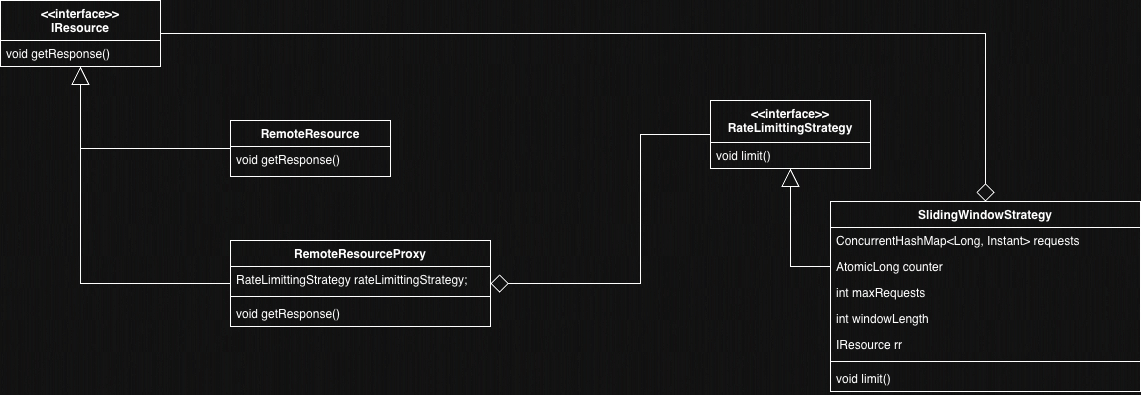

The diagram above was exported from draw.io. Its source (the exported page's mxGraphModel, read from the mxfile embedded in the PNG):
<mxGraphModel dx="1148" dy="775" grid="1" gridSize="10" guides="1" tooltips="1" connect="1" arrows="1" fold="1" page="1" pageScale="1" pageWidth="4681" pageHeight="3300" math="0" shadow="0">
  <root>
    <mxCell id="WIyWlLk6GJQsqaUBKTNV-0" />
    <mxCell id="WIyWlLk6GJQsqaUBKTNV-1" parent="WIyWlLk6GJQsqaUBKTNV-0" />
    <mxCell id="tNq3wRMN3R-buIBQhzZI-0" parent="WIyWlLk6GJQsqaUBKTNV-1" style="swimlane;fontStyle=1;align=center;verticalAlign=top;childLayout=stackLayout;horizontal=1;startSize=40;horizontalStack=0;resizeParent=1;resizeParentMax=0;resizeLast=0;collapsible=1;marginBottom=0;whiteSpace=wrap;html=1;" value="&amp;lt;&amp;lt;interface&amp;gt;&amp;gt;&lt;div&gt;IResource&lt;/div&gt;&lt;div&gt;&lt;div&gt;&lt;br&gt;&lt;/div&gt;&lt;/div&gt;" vertex="1">
      <mxGeometry height="66" width="160" x="1590" y="530" as="geometry" />
    </mxCell>
    <mxCell id="tNq3wRMN3R-buIBQhzZI-3" parent="tNq3wRMN3R-buIBQhzZI-0" style="text;strokeColor=none;fillColor=none;align=left;verticalAlign=top;spacingLeft=4;spacingRight=4;overflow=hidden;rotatable=0;points=[[0,0.5],[1,0.5]];portConstraint=eastwest;whiteSpace=wrap;html=1;" value="void getResponse()" vertex="1">
      <mxGeometry height="26" width="160" y="40" as="geometry" />
    </mxCell>
    <mxCell id="tNq3wRMN3R-buIBQhzZI-12" edge="1" parent="WIyWlLk6GJQsqaUBKTNV-1" source="tNq3wRMN3R-buIBQhzZI-4" style="edgeStyle=orthogonalEdgeStyle;rounded=0;orthogonalLoop=1;jettySize=auto;html=1;startSize=16;endSize=16;endArrow=block;endFill=0;" target="tNq3wRMN3R-buIBQhzZI-0">
      <mxGeometry relative="1" as="geometry" />
    </mxCell>
    <mxCell id="tNq3wRMN3R-buIBQhzZI-34" edge="1" parent="WIyWlLk6GJQsqaUBKTNV-1" source="tNq3wRMN3R-buIBQhzZI-0" style="edgeStyle=orthogonalEdgeStyle;rounded=0;orthogonalLoop=1;jettySize=auto;html=1;strokeColor=default;align=center;verticalAlign=middle;fontFamily=Helvetica;fontSize=11;fontColor=default;labelBackgroundColor=default;startSize=16;endArrow=diamond;endFill=0;endSize=16;" target="tNq3wRMN3R-buIBQhzZI-18">
      <mxGeometry relative="1" as="geometry">
        <Array as="points">
          <mxPoint x="2575" y="563" />
        </Array>
      </mxGeometry>
    </mxCell>
    <mxCell id="tNq3wRMN3R-buIBQhzZI-4" parent="WIyWlLk6GJQsqaUBKTNV-1" style="swimlane;fontStyle=1;align=center;verticalAlign=top;childLayout=stackLayout;horizontal=1;startSize=26;horizontalStack=0;resizeParent=1;resizeParentMax=0;resizeLast=0;collapsible=1;marginBottom=0;whiteSpace=wrap;html=1;" value="RemoteResource" vertex="1">
      <mxGeometry height="56" width="160" x="1820" y="650" as="geometry" />
    </mxCell>
    <mxCell id="tNq3wRMN3R-buIBQhzZI-7" parent="tNq3wRMN3R-buIBQhzZI-4" style="text;strokeColor=none;fillColor=none;align=left;verticalAlign=top;spacingLeft=4;spacingRight=4;overflow=hidden;rotatable=0;points=[[0,0.5],[1,0.5]];portConstraint=eastwest;whiteSpace=wrap;html=1;" value="void getResponse()" vertex="1">
      <mxGeometry height="30" width="160" y="26" as="geometry" />
    </mxCell>
    <mxCell id="tNq3wRMN3R-buIBQhzZI-13" edge="1" parent="WIyWlLk6GJQsqaUBKTNV-1" source="tNq3wRMN3R-buIBQhzZI-8" style="edgeStyle=orthogonalEdgeStyle;rounded=0;orthogonalLoop=1;jettySize=auto;html=1;strokeColor=default;align=center;verticalAlign=middle;fontFamily=Helvetica;fontSize=11;fontColor=default;labelBackgroundColor=default;startSize=16;endArrow=block;endFill=0;endSize=16;" target="tNq3wRMN3R-buIBQhzZI-0">
      <mxGeometry relative="1" as="geometry" />
    </mxCell>
    <mxCell id="tNq3wRMN3R-buIBQhzZI-8" parent="WIyWlLk6GJQsqaUBKTNV-1" style="swimlane;fontStyle=1;align=center;verticalAlign=top;childLayout=stackLayout;horizontal=1;startSize=26;horizontalStack=0;resizeParent=1;resizeParentMax=0;resizeLast=0;collapsible=1;marginBottom=0;whiteSpace=wrap;html=1;" value="RemoteResourceProxy" vertex="1">
      <mxGeometry height="86" width="260" x="1820" y="770" as="geometry" />
    </mxCell>
    <mxCell id="tNq3wRMN3R-buIBQhzZI-9" parent="tNq3wRMN3R-buIBQhzZI-8" style="text;strokeColor=none;fillColor=none;align=left;verticalAlign=top;spacingLeft=4;spacingRight=4;overflow=hidden;rotatable=0;points=[[0,0.5],[1,0.5]];portConstraint=eastwest;whiteSpace=wrap;html=1;" value="RateLimittingStrategy rateLimittingStrategy;" vertex="1">
      <mxGeometry height="26" width="260" y="26" as="geometry" />
    </mxCell>
    <mxCell id="tNq3wRMN3R-buIBQhzZI-10" parent="tNq3wRMN3R-buIBQhzZI-8" style="line;strokeWidth=1;fillColor=none;align=left;verticalAlign=middle;spacingTop=-1;spacingLeft=3;spacingRight=3;rotatable=0;labelPosition=right;points=[];portConstraint=eastwest;strokeColor=inherit;" value="" vertex="1">
      <mxGeometry height="8" width="260" y="52" as="geometry" />
    </mxCell>
    <mxCell id="tNq3wRMN3R-buIBQhzZI-11" parent="tNq3wRMN3R-buIBQhzZI-8" style="text;strokeColor=none;fillColor=none;align=left;verticalAlign=top;spacingLeft=4;spacingRight=4;overflow=hidden;rotatable=0;points=[[0,0.5],[1,0.5]];portConstraint=eastwest;whiteSpace=wrap;html=1;" value="void getResponse()" vertex="1">
      <mxGeometry height="26" width="260" y="60" as="geometry" />
    </mxCell>
    <mxCell id="tNq3wRMN3R-buIBQhzZI-14" parent="WIyWlLk6GJQsqaUBKTNV-1" style="swimlane;fontStyle=1;align=center;verticalAlign=top;childLayout=stackLayout;horizontal=1;startSize=42;horizontalStack=0;resizeParent=1;resizeParentMax=0;resizeLast=0;collapsible=1;marginBottom=0;whiteSpace=wrap;html=1;" value="&lt;div&gt;&amp;lt;&amp;lt;interface&amp;gt;&amp;gt;&lt;/div&gt;RateLimittingStrategy" vertex="1">
      <mxGeometry height="68" width="160" x="2300" y="630" as="geometry" />
    </mxCell>
    <mxCell id="tNq3wRMN3R-buIBQhzZI-17" parent="tNq3wRMN3R-buIBQhzZI-14" style="text;strokeColor=none;fillColor=none;align=left;verticalAlign=top;spacingLeft=4;spacingRight=4;overflow=hidden;rotatable=0;points=[[0,0.5],[1,0.5]];portConstraint=eastwest;whiteSpace=wrap;html=1;" value="void limit()" vertex="1">
      <mxGeometry height="26" width="160" y="42" as="geometry" />
    </mxCell>
    <mxCell id="tNq3wRMN3R-buIBQhzZI-35" edge="1" parent="WIyWlLk6GJQsqaUBKTNV-1" source="tNq3wRMN3R-buIBQhzZI-14" style="edgeStyle=orthogonalEdgeStyle;rounded=0;orthogonalLoop=1;jettySize=auto;html=1;endArrow=diamond;endFill=0;strokeColor=default;align=center;verticalAlign=middle;fontFamily=Helvetica;fontSize=11;fontColor=default;labelBackgroundColor=default;startSize=16;endSize=16;" target="tNq3wRMN3R-buIBQhzZI-8">
      <mxGeometry relative="1" as="geometry">
        <Array as="points">
          <mxPoint x="2230" y="664" />
          <mxPoint x="2230" y="813" />
        </Array>
      </mxGeometry>
    </mxCell>
    <mxCell id="tNq3wRMN3R-buIBQhzZI-18" parent="WIyWlLk6GJQsqaUBKTNV-1" style="swimlane;fontStyle=1;align=center;verticalAlign=top;childLayout=stackLayout;horizontal=1;startSize=26;horizontalStack=0;resizeParent=1;resizeParentMax=0;resizeLast=0;collapsible=1;marginBottom=0;whiteSpace=wrap;html=1;" value="SlidingWindowStrategy" vertex="1">
      <mxGeometry height="190" width="310" x="2420" y="731" as="geometry" />
    </mxCell>
    <mxCell id="tNq3wRMN3R-buIBQhzZI-19" parent="tNq3wRMN3R-buIBQhzZI-18" style="text;strokeColor=none;fillColor=none;align=left;verticalAlign=top;spacingLeft=4;spacingRight=4;overflow=hidden;rotatable=0;points=[[0,0.5],[1,0.5]];portConstraint=eastwest;whiteSpace=wrap;html=1;" value="ConcurrentHashMap&amp;lt;Long, Instant&amp;gt; requests" vertex="1">
      <mxGeometry height="26" width="310" y="26" as="geometry" />
    </mxCell>
    <mxCell id="tNq3wRMN3R-buIBQhzZI-26" parent="tNq3wRMN3R-buIBQhzZI-18" style="text;strokeColor=none;fillColor=none;align=left;verticalAlign=top;spacingLeft=4;spacingRight=4;overflow=hidden;rotatable=0;points=[[0,0.5],[1,0.5]];portConstraint=eastwest;whiteSpace=wrap;html=1;" value="AtomicLong counter" vertex="1">
      <mxGeometry height="26" width="310" y="52" as="geometry" />
    </mxCell>
    <mxCell id="tNq3wRMN3R-buIBQhzZI-27" parent="tNq3wRMN3R-buIBQhzZI-18" style="text;strokeColor=none;fillColor=none;align=left;verticalAlign=top;spacingLeft=4;spacingRight=4;overflow=hidden;rotatable=0;points=[[0,0.5],[1,0.5]];portConstraint=eastwest;whiteSpace=wrap;html=1;" value="int maxRequests" vertex="1">
      <mxGeometry height="26" width="310" y="78" as="geometry" />
    </mxCell>
    <mxCell id="tNq3wRMN3R-buIBQhzZI-28" parent="tNq3wRMN3R-buIBQhzZI-18" style="text;strokeColor=none;fillColor=none;align=left;verticalAlign=top;spacingLeft=4;spacingRight=4;overflow=hidden;rotatable=0;points=[[0,0.5],[1,0.5]];portConstraint=eastwest;whiteSpace=wrap;html=1;" value="int windowLength" vertex="1">
      <mxGeometry height="26" width="310" y="104" as="geometry" />
    </mxCell>
    <mxCell id="tNq3wRMN3R-buIBQhzZI-36" parent="tNq3wRMN3R-buIBQhzZI-18" style="text;strokeColor=none;fillColor=none;align=left;verticalAlign=top;spacingLeft=4;spacingRight=4;overflow=hidden;rotatable=0;points=[[0,0.5],[1,0.5]];portConstraint=eastwest;whiteSpace=wrap;html=1;" value="IResource rr" vertex="1">
      <mxGeometry height="26" width="310" y="130" as="geometry" />
    </mxCell>
    <mxCell id="tNq3wRMN3R-buIBQhzZI-20" parent="tNq3wRMN3R-buIBQhzZI-18" style="line;strokeWidth=1;fillColor=none;align=left;verticalAlign=middle;spacingTop=-1;spacingLeft=3;spacingRight=3;rotatable=0;labelPosition=right;points=[];portConstraint=eastwest;strokeColor=inherit;" value="" vertex="1">
      <mxGeometry height="8" width="310" y="156" as="geometry" />
    </mxCell>
    <mxCell id="tNq3wRMN3R-buIBQhzZI-21" parent="tNq3wRMN3R-buIBQhzZI-18" style="text;strokeColor=none;fillColor=none;align=left;verticalAlign=top;spacingLeft=4;spacingRight=4;overflow=hidden;rotatable=0;points=[[0,0.5],[1,0.5]];portConstraint=eastwest;whiteSpace=wrap;html=1;" value="void limit()" vertex="1">
      <mxGeometry height="26" width="310" y="164" as="geometry" />
    </mxCell>
    <mxCell id="tNq3wRMN3R-buIBQhzZI-29" edge="1" parent="WIyWlLk6GJQsqaUBKTNV-1" source="tNq3wRMN3R-buIBQhzZI-26" style="edgeStyle=orthogonalEdgeStyle;rounded=0;orthogonalLoop=1;jettySize=auto;html=1;strokeColor=default;align=center;verticalAlign=middle;fontFamily=Helvetica;fontSize=11;fontColor=default;labelBackgroundColor=default;startSize=16;endArrow=block;endFill=0;endSize=16;" target="tNq3wRMN3R-buIBQhzZI-14">
      <mxGeometry relative="1" as="geometry" />
    </mxCell>
  </root>
</mxGraphModel>